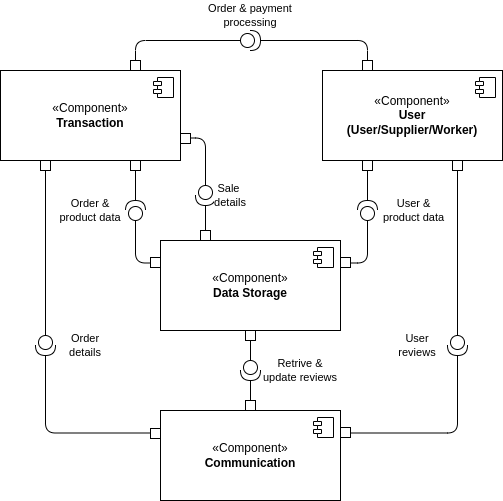

The diagram above was exported from draw.io. Its source (the exported page's mxGraphModel, read from the mxfile embedded in the PNG):
<mxGraphModel dx="3354" dy="1957" grid="1" gridSize="10" guides="1" tooltips="1" connect="1" arrows="1" fold="1" page="1" pageScale="1" pageWidth="3300" pageHeight="2339" background="#ffffff" math="0" shadow="0">
  <root>
    <mxCell id="0" />
    <mxCell id="1" parent="0" />
    <mxCell id="a6EgMTJtWNfJv9a7hAq4-1" value="«Component»&lt;br&gt;&lt;b&gt;Transaction&lt;/b&gt;" style="html=1;dropTarget=0;whiteSpace=wrap;" parent="1" vertex="1">
      <mxGeometry x="1220" y="590" width="180" height="90" as="geometry" />
    </mxCell>
    <mxCell id="a6EgMTJtWNfJv9a7hAq4-2" value="" style="shape=module;jettyWidth=8;jettyHeight=4;" parent="a6EgMTJtWNfJv9a7hAq4-1" vertex="1">
      <mxGeometry x="1" width="20" height="20" relative="1" as="geometry">
        <mxPoint x="-27" y="7" as="offset" />
      </mxGeometry>
    </mxCell>
    <mxCell id="a6EgMTJtWNfJv9a7hAq4-3" value="«Component»&lt;br&gt;&lt;b&gt;Data Storage&lt;/b&gt;" style="html=1;dropTarget=0;whiteSpace=wrap;" parent="1" vertex="1">
      <mxGeometry x="1380" y="760" width="180" height="90" as="geometry" />
    </mxCell>
    <mxCell id="a6EgMTJtWNfJv9a7hAq4-4" value="" style="shape=module;jettyWidth=8;jettyHeight=4;" parent="a6EgMTJtWNfJv9a7hAq4-3" vertex="1">
      <mxGeometry x="1" width="20" height="20" relative="1" as="geometry">
        <mxPoint x="-27" y="7" as="offset" />
      </mxGeometry>
    </mxCell>
    <mxCell id="a6EgMTJtWNfJv9a7hAq4-5" value="«Component»&lt;br&gt;&lt;b&gt;User&lt;/b&gt;&lt;div&gt;&lt;b&gt;(User/Supplier/Worker)&lt;/b&gt;&lt;/div&gt;" style="html=1;dropTarget=0;whiteSpace=wrap;" parent="1" vertex="1">
      <mxGeometry x="1542" y="590" width="180" height="90" as="geometry" />
    </mxCell>
    <mxCell id="a6EgMTJtWNfJv9a7hAq4-6" value="" style="shape=module;jettyWidth=8;jettyHeight=4;" parent="a6EgMTJtWNfJv9a7hAq4-5" vertex="1">
      <mxGeometry x="1" width="20" height="20" relative="1" as="geometry">
        <mxPoint x="-27" y="7" as="offset" />
      </mxGeometry>
    </mxCell>
    <mxCell id="a6EgMTJtWNfJv9a7hAq4-7" value="«Component»&lt;br&gt;&lt;b&gt;Communication&lt;/b&gt;" style="html=1;dropTarget=0;whiteSpace=wrap;" parent="1" vertex="1">
      <mxGeometry x="1380" y="930" width="180" height="90" as="geometry" />
    </mxCell>
    <mxCell id="a6EgMTJtWNfJv9a7hAq4-8" value="" style="shape=module;jettyWidth=8;jettyHeight=4;" parent="a6EgMTJtWNfJv9a7hAq4-7" vertex="1">
      <mxGeometry x="1" width="20" height="20" relative="1" as="geometry">
        <mxPoint x="-27" y="7" as="offset" />
      </mxGeometry>
    </mxCell>
    <mxCell id="a6EgMTJtWNfJv9a7hAq4-17" style="edgeStyle=orthogonalEdgeStyle;shape=connector;curved=0;rounded=1;orthogonalLoop=1;jettySize=auto;html=1;exitX=1;exitY=0.5;exitDx=0;exitDy=0;exitPerimeter=0;entryX=0.5;entryY=0;entryDx=0;entryDy=0;strokeColor=default;align=center;verticalAlign=middle;fontFamily=Helvetica;fontSize=11;fontColor=default;labelBackgroundColor=default;endArrow=none;endFill=0;" parent="1" source="a6EgMTJtWNfJv9a7hAq4-15" target="a6EgMTJtWNfJv9a7hAq4-7" edge="1">
      <mxGeometry relative="1" as="geometry" />
    </mxCell>
    <mxCell id="a6EgMTJtWNfJv9a7hAq4-18" style="edgeStyle=orthogonalEdgeStyle;shape=connector;curved=0;rounded=1;orthogonalLoop=1;jettySize=auto;html=1;exitX=0;exitY=0.5;exitDx=0;exitDy=0;exitPerimeter=0;entryX=0.5;entryY=1;entryDx=0;entryDy=0;strokeColor=default;align=center;verticalAlign=middle;fontFamily=Helvetica;fontSize=11;fontColor=default;labelBackgroundColor=default;endArrow=none;endFill=0;" parent="1" source="a6EgMTJtWNfJv9a7hAq4-15" target="a6EgMTJtWNfJv9a7hAq4-3" edge="1">
      <mxGeometry relative="1" as="geometry" />
    </mxCell>
    <mxCell id="a6EgMTJtWNfJv9a7hAq4-15" value="" style="shape=providedRequiredInterface;html=1;verticalLabelPosition=bottom;sketch=0;fontFamily=Helvetica;fontSize=11;fontColor=default;labelBackgroundColor=default;direction=south;" parent="1" vertex="1">
      <mxGeometry x="1460" y="880" width="20" height="20" as="geometry" />
    </mxCell>
    <mxCell id="a6EgMTJtWNfJv9a7hAq4-16" value="Retrive &amp;amp; update reviews" style="text;html=1;align=center;verticalAlign=middle;whiteSpace=wrap;rounded=0;fontFamily=Helvetica;fontSize=11;fontColor=default;labelBackgroundColor=default;" parent="1" vertex="1">
      <mxGeometry x="1480" y="875" width="80" height="30" as="geometry" />
    </mxCell>
    <mxCell id="a6EgMTJtWNfJv9a7hAq4-21" style="edgeStyle=orthogonalEdgeStyle;shape=connector;curved=0;rounded=1;orthogonalLoop=1;jettySize=auto;html=1;exitX=0;exitY=0.5;exitDx=0;exitDy=0;exitPerimeter=0;entryX=0;entryY=0.25;entryDx=0;entryDy=0;strokeColor=default;align=center;verticalAlign=middle;fontFamily=Helvetica;fontSize=11;fontColor=default;labelBackgroundColor=default;endArrow=none;endFill=0;" parent="1" source="a6EgMTJtWNfJv9a7hAq4-19" target="a6EgMTJtWNfJv9a7hAq4-3" edge="1">
      <mxGeometry relative="1" as="geometry" />
    </mxCell>
    <mxCell id="a6EgMTJtWNfJv9a7hAq4-19" value="" style="shape=providedRequiredInterface;html=1;verticalLabelPosition=bottom;sketch=0;fontFamily=Helvetica;fontSize=11;fontColor=default;labelBackgroundColor=default;direction=north;" parent="1" vertex="1">
      <mxGeometry x="1345" y="720" width="20" height="20" as="geometry" />
    </mxCell>
    <mxCell id="a6EgMTJtWNfJv9a7hAq4-20" style="edgeStyle=orthogonalEdgeStyle;shape=connector;curved=0;rounded=1;orthogonalLoop=1;jettySize=auto;html=1;exitX=0.75;exitY=1;exitDx=0;exitDy=0;entryX=1;entryY=0.5;entryDx=0;entryDy=0;entryPerimeter=0;strokeColor=default;align=center;verticalAlign=middle;fontFamily=Helvetica;fontSize=11;fontColor=default;labelBackgroundColor=default;endArrow=none;endFill=0;" parent="1" source="a6EgMTJtWNfJv9a7hAq4-1" target="a6EgMTJtWNfJv9a7hAq4-19" edge="1">
      <mxGeometry relative="1" as="geometry" />
    </mxCell>
    <mxCell id="a6EgMTJtWNfJv9a7hAq4-22" value="Order &amp;amp; product data" style="text;html=1;align=center;verticalAlign=middle;whiteSpace=wrap;rounded=0;fontFamily=Helvetica;fontSize=11;fontColor=default;labelBackgroundColor=default;" parent="1" vertex="1">
      <mxGeometry x="1275" y="715" width="70" height="30" as="geometry" />
    </mxCell>
    <mxCell id="a6EgMTJtWNfJv9a7hAq4-24" style="edgeStyle=orthogonalEdgeStyle;shape=connector;curved=0;rounded=1;orthogonalLoop=1;jettySize=auto;html=1;exitX=1;exitY=0.5;exitDx=0;exitDy=0;exitPerimeter=0;entryX=0.25;entryY=0;entryDx=0;entryDy=0;strokeColor=default;align=center;verticalAlign=middle;fontFamily=Helvetica;fontSize=11;fontColor=default;labelBackgroundColor=default;endArrow=none;endFill=0;" parent="1" source="a6EgMTJtWNfJv9a7hAq4-23" target="a6EgMTJtWNfJv9a7hAq4-3" edge="1">
      <mxGeometry relative="1" as="geometry" />
    </mxCell>
    <mxCell id="a6EgMTJtWNfJv9a7hAq4-25" style="edgeStyle=orthogonalEdgeStyle;shape=connector;curved=0;rounded=1;orthogonalLoop=1;jettySize=auto;html=1;exitX=0;exitY=0.5;exitDx=0;exitDy=0;exitPerimeter=0;entryX=1;entryY=0.75;entryDx=0;entryDy=0;strokeColor=default;align=center;verticalAlign=middle;fontFamily=Helvetica;fontSize=11;fontColor=default;labelBackgroundColor=default;endArrow=none;endFill=0;" parent="1" source="a6EgMTJtWNfJv9a7hAq4-23" target="a6EgMTJtWNfJv9a7hAq4-1" edge="1">
      <mxGeometry relative="1" as="geometry" />
    </mxCell>
    <mxCell id="a6EgMTJtWNfJv9a7hAq4-23" value="" style="shape=providedRequiredInterface;html=1;verticalLabelPosition=bottom;sketch=0;fontFamily=Helvetica;fontSize=11;fontColor=default;labelBackgroundColor=default;direction=south;" parent="1" vertex="1">
      <mxGeometry x="1415" y="705" width="20" height="20" as="geometry" />
    </mxCell>
    <mxCell id="a6EgMTJtWNfJv9a7hAq4-26" value="Sale&amp;nbsp;&lt;div&gt;details&lt;/div&gt;" style="text;html=1;align=center;verticalAlign=middle;whiteSpace=wrap;rounded=0;fontFamily=Helvetica;fontSize=11;fontColor=default;labelBackgroundColor=default;" parent="1" vertex="1">
      <mxGeometry x="1420" y="700" width="60" height="30" as="geometry" />
    </mxCell>
    <mxCell id="a6EgMTJtWNfJv9a7hAq4-28" style="edgeStyle=orthogonalEdgeStyle;shape=connector;curved=0;rounded=1;orthogonalLoop=1;jettySize=auto;html=1;exitX=0;exitY=0.5;exitDx=0;exitDy=0;exitPerimeter=0;entryX=1;entryY=0.25;entryDx=0;entryDy=0;strokeColor=default;align=center;verticalAlign=middle;fontFamily=Helvetica;fontSize=11;fontColor=default;labelBackgroundColor=default;endArrow=none;endFill=0;" parent="1" source="a6EgMTJtWNfJv9a7hAq4-27" target="a6EgMTJtWNfJv9a7hAq4-3" edge="1">
      <mxGeometry relative="1" as="geometry" />
    </mxCell>
    <mxCell id="a6EgMTJtWNfJv9a7hAq4-27" value="" style="shape=providedRequiredInterface;html=1;verticalLabelPosition=bottom;sketch=0;fontFamily=Helvetica;fontSize=11;fontColor=default;labelBackgroundColor=default;direction=north;" parent="1" vertex="1">
      <mxGeometry x="1577" y="720" width="20" height="20" as="geometry" />
    </mxCell>
    <mxCell id="a6EgMTJtWNfJv9a7hAq4-31" style="edgeStyle=orthogonalEdgeStyle;shape=connector;curved=0;rounded=1;orthogonalLoop=1;jettySize=auto;html=1;exitX=0.25;exitY=1;exitDx=0;exitDy=0;entryX=1;entryY=0.5;entryDx=0;entryDy=0;entryPerimeter=0;strokeColor=default;align=center;verticalAlign=middle;fontFamily=Helvetica;fontSize=11;fontColor=default;labelBackgroundColor=default;endArrow=none;endFill=0;" parent="1" source="a6EgMTJtWNfJv9a7hAq4-5" target="a6EgMTJtWNfJv9a7hAq4-27" edge="1">
      <mxGeometry relative="1" as="geometry" />
    </mxCell>
    <mxCell id="a6EgMTJtWNfJv9a7hAq4-32" value="User &amp;amp; product data" style="text;html=1;align=center;verticalAlign=middle;whiteSpace=wrap;rounded=0;fontFamily=Helvetica;fontSize=11;fontColor=default;labelBackgroundColor=default;" parent="1" vertex="1">
      <mxGeometry x="1597" y="715" width="73" height="30" as="geometry" />
    </mxCell>
    <mxCell id="a6EgMTJtWNfJv9a7hAq4-35" style="edgeStyle=orthogonalEdgeStyle;shape=connector;curved=0;rounded=1;orthogonalLoop=1;jettySize=auto;html=1;exitX=0;exitY=0.5;exitDx=0;exitDy=0;exitPerimeter=0;entryX=0.25;entryY=1;entryDx=0;entryDy=0;strokeColor=default;align=center;verticalAlign=middle;fontFamily=Helvetica;fontSize=11;fontColor=default;labelBackgroundColor=default;endArrow=none;endFill=0;" parent="1" source="a6EgMTJtWNfJv9a7hAq4-33" target="a6EgMTJtWNfJv9a7hAq4-1" edge="1">
      <mxGeometry relative="1" as="geometry" />
    </mxCell>
    <mxCell id="a6EgMTJtWNfJv9a7hAq4-33" value="" style="shape=providedRequiredInterface;html=1;verticalLabelPosition=bottom;sketch=0;fontFamily=Helvetica;fontSize=11;fontColor=default;labelBackgroundColor=default;direction=south;" parent="1" vertex="1">
      <mxGeometry x="1255" y="855" width="20" height="20" as="geometry" />
    </mxCell>
    <mxCell id="a6EgMTJtWNfJv9a7hAq4-34" style="edgeStyle=orthogonalEdgeStyle;shape=connector;curved=0;rounded=1;orthogonalLoop=1;jettySize=auto;html=1;exitX=0;exitY=0.25;exitDx=0;exitDy=0;entryX=1;entryY=0.5;entryDx=0;entryDy=0;entryPerimeter=0;strokeColor=default;align=center;verticalAlign=middle;fontFamily=Helvetica;fontSize=11;fontColor=default;labelBackgroundColor=default;endArrow=none;endFill=0;" parent="1" source="a6EgMTJtWNfJv9a7hAq4-7" target="a6EgMTJtWNfJv9a7hAq4-33" edge="1">
      <mxGeometry relative="1" as="geometry" />
    </mxCell>
    <mxCell id="a6EgMTJtWNfJv9a7hAq4-36" value="Order details" style="text;html=1;align=center;verticalAlign=middle;whiteSpace=wrap;rounded=0;fontFamily=Helvetica;fontSize=11;fontColor=default;labelBackgroundColor=default;" parent="1" vertex="1">
      <mxGeometry x="1275" y="850" width="60" height="30" as="geometry" />
    </mxCell>
    <mxCell id="a6EgMTJtWNfJv9a7hAq4-39" style="edgeStyle=orthogonalEdgeStyle;shape=connector;curved=0;rounded=1;orthogonalLoop=1;jettySize=auto;html=1;exitX=1;exitY=0.5;exitDx=0;exitDy=0;exitPerimeter=0;entryX=1;entryY=0.25;entryDx=0;entryDy=0;strokeColor=default;align=center;verticalAlign=middle;fontFamily=Helvetica;fontSize=11;fontColor=default;labelBackgroundColor=default;endArrow=none;endFill=0;" parent="1" source="a6EgMTJtWNfJv9a7hAq4-37" target="a6EgMTJtWNfJv9a7hAq4-7" edge="1">
      <mxGeometry relative="1" as="geometry" />
    </mxCell>
    <mxCell id="a6EgMTJtWNfJv9a7hAq4-37" value="" style="shape=providedRequiredInterface;html=1;verticalLabelPosition=bottom;sketch=0;fontFamily=Helvetica;fontSize=11;fontColor=default;labelBackgroundColor=default;direction=south;" parent="1" vertex="1">
      <mxGeometry x="1667" y="855" width="20" height="20" as="geometry" />
    </mxCell>
    <mxCell id="a6EgMTJtWNfJv9a7hAq4-38" style="edgeStyle=orthogonalEdgeStyle;shape=connector;curved=0;rounded=1;orthogonalLoop=1;jettySize=auto;html=1;exitX=0.75;exitY=1;exitDx=0;exitDy=0;entryX=0;entryY=0.5;entryDx=0;entryDy=0;entryPerimeter=0;strokeColor=default;align=center;verticalAlign=middle;fontFamily=Helvetica;fontSize=11;fontColor=default;labelBackgroundColor=default;endArrow=none;endFill=0;" parent="1" source="a6EgMTJtWNfJv9a7hAq4-5" target="a6EgMTJtWNfJv9a7hAq4-37" edge="1">
      <mxGeometry relative="1" as="geometry" />
    </mxCell>
    <mxCell id="a6EgMTJtWNfJv9a7hAq4-40" value="User reviews" style="text;html=1;align=center;verticalAlign=middle;whiteSpace=wrap;rounded=0;fontFamily=Helvetica;fontSize=11;fontColor=default;labelBackgroundColor=default;" parent="1" vertex="1">
      <mxGeometry x="1607" y="850" width="60" height="30" as="geometry" />
    </mxCell>
    <mxCell id="a6EgMTJtWNfJv9a7hAq4-47" style="edgeStyle=orthogonalEdgeStyle;shape=connector;curved=0;rounded=1;orthogonalLoop=1;jettySize=auto;html=1;exitX=1;exitY=0.5;exitDx=0;exitDy=0;exitPerimeter=0;entryX=0.25;entryY=0;entryDx=0;entryDy=0;strokeColor=default;align=center;verticalAlign=middle;fontFamily=Helvetica;fontSize=11;fontColor=default;labelBackgroundColor=default;endArrow=none;endFill=0;" parent="1" source="a6EgMTJtWNfJv9a7hAq4-46" target="a6EgMTJtWNfJv9a7hAq4-5" edge="1">
      <mxGeometry relative="1" as="geometry" />
    </mxCell>
    <mxCell id="a6EgMTJtWNfJv9a7hAq4-48" style="edgeStyle=orthogonalEdgeStyle;shape=connector;curved=0;rounded=1;orthogonalLoop=1;jettySize=auto;html=1;exitX=0;exitY=0.5;exitDx=0;exitDy=0;exitPerimeter=0;entryX=0.75;entryY=0;entryDx=0;entryDy=0;strokeColor=default;align=center;verticalAlign=middle;fontFamily=Helvetica;fontSize=11;fontColor=default;labelBackgroundColor=default;endArrow=none;endFill=0;" parent="1" source="a6EgMTJtWNfJv9a7hAq4-46" target="a6EgMTJtWNfJv9a7hAq4-1" edge="1">
      <mxGeometry relative="1" as="geometry" />
    </mxCell>
    <mxCell id="a6EgMTJtWNfJv9a7hAq4-46" value="" style="shape=providedRequiredInterface;html=1;verticalLabelPosition=bottom;sketch=0;fontFamily=Helvetica;fontSize=11;fontColor=default;labelBackgroundColor=default;" parent="1" vertex="1">
      <mxGeometry x="1460" y="550" width="20" height="20" as="geometry" />
    </mxCell>
    <mxCell id="a6EgMTJtWNfJv9a7hAq4-49" value="Order &amp;amp; payment processing" style="text;html=1;align=center;verticalAlign=middle;whiteSpace=wrap;rounded=0;fontFamily=Helvetica;fontSize=11;fontColor=default;labelBackgroundColor=default;" parent="1" vertex="1">
      <mxGeometry x="1425" y="520" width="90" height="30" as="geometry" />
    </mxCell>
    <mxCell id="a6EgMTJtWNfJv9a7hAq4-51" value="" style="html=1;whiteSpace=wrap;fontFamily=Helvetica;fontSize=11;fontColor=default;labelBackgroundColor=default;" parent="1" vertex="1">
      <mxGeometry x="1560" y="947" width="10" height="10" as="geometry" />
    </mxCell>
    <mxCell id="a6EgMTJtWNfJv9a7hAq4-52" value="" style="html=1;whiteSpace=wrap;fontFamily=Helvetica;fontSize=11;fontColor=default;labelBackgroundColor=default;" parent="1" vertex="1">
      <mxGeometry x="1672" y="680" width="10" height="10" as="geometry" />
    </mxCell>
    <mxCell id="a6EgMTJtWNfJv9a7hAq4-54" value="" style="html=1;whiteSpace=wrap;fontFamily=Helvetica;fontSize=11;fontColor=default;labelBackgroundColor=default;" parent="1" vertex="1">
      <mxGeometry x="1582" y="580" width="10" height="10" as="geometry" />
    </mxCell>
    <mxCell id="a6EgMTJtWNfJv9a7hAq4-57" value="" style="html=1;whiteSpace=wrap;fontFamily=Helvetica;fontSize=11;fontColor=default;labelBackgroundColor=default;" parent="1" vertex="1">
      <mxGeometry x="1582" y="680" width="10" height="10" as="geometry" />
    </mxCell>
    <mxCell id="a6EgMTJtWNfJv9a7hAq4-59" value="" style="html=1;whiteSpace=wrap;fontFamily=Helvetica;fontSize=11;fontColor=default;labelBackgroundColor=default;" parent="1" vertex="1">
      <mxGeometry x="1560" y="777" width="10" height="10" as="geometry" />
    </mxCell>
    <mxCell id="a6EgMTJtWNfJv9a7hAq4-60" value="" style="html=1;whiteSpace=wrap;fontFamily=Helvetica;fontSize=11;fontColor=default;labelBackgroundColor=default;" parent="1" vertex="1">
      <mxGeometry x="1465" y="920" width="10" height="10" as="geometry" />
    </mxCell>
    <mxCell id="a6EgMTJtWNfJv9a7hAq4-61" value="" style="html=1;whiteSpace=wrap;fontFamily=Helvetica;fontSize=11;fontColor=default;labelBackgroundColor=default;" parent="1" vertex="1">
      <mxGeometry x="1370" y="948" width="10" height="10" as="geometry" />
    </mxCell>
    <mxCell id="a6EgMTJtWNfJv9a7hAq4-62" value="" style="html=1;whiteSpace=wrap;fontFamily=Helvetica;fontSize=11;fontColor=default;labelBackgroundColor=default;" parent="1" vertex="1">
      <mxGeometry x="1400" y="653" width="10" height="10" as="geometry" />
    </mxCell>
    <mxCell id="a6EgMTJtWNfJv9a7hAq4-63" value="" style="html=1;whiteSpace=wrap;fontFamily=Helvetica;fontSize=11;fontColor=default;labelBackgroundColor=default;" parent="1" vertex="1">
      <mxGeometry x="1420" y="750" width="10" height="10" as="geometry" />
    </mxCell>
    <mxCell id="a6EgMTJtWNfJv9a7hAq4-64" value="" style="html=1;whiteSpace=wrap;fontFamily=Helvetica;fontSize=11;fontColor=default;labelBackgroundColor=default;" parent="1" vertex="1">
      <mxGeometry x="1370" y="777" width="10" height="10" as="geometry" />
    </mxCell>
    <mxCell id="a6EgMTJtWNfJv9a7hAq4-65" value="" style="html=1;whiteSpace=wrap;fontFamily=Helvetica;fontSize=11;fontColor=default;labelBackgroundColor=default;" parent="1" vertex="1">
      <mxGeometry x="1350" y="680" width="10" height="10" as="geometry" />
    </mxCell>
    <mxCell id="a6EgMTJtWNfJv9a7hAq4-66" value="" style="html=1;whiteSpace=wrap;fontFamily=Helvetica;fontSize=11;fontColor=default;labelBackgroundColor=default;" parent="1" vertex="1">
      <mxGeometry x="1350" y="580" width="10" height="10" as="geometry" />
    </mxCell>
    <mxCell id="a6EgMTJtWNfJv9a7hAq4-68" value="" style="html=1;whiteSpace=wrap;fontFamily=Helvetica;fontSize=11;fontColor=default;labelBackgroundColor=default;" parent="1" vertex="1">
      <mxGeometry x="1260" y="680" width="10" height="10" as="geometry" />
    </mxCell>
    <mxCell id="a6EgMTJtWNfJv9a7hAq4-69" value="" style="html=1;whiteSpace=wrap;fontFamily=Helvetica;fontSize=11;fontColor=default;labelBackgroundColor=default;" parent="1" vertex="1">
      <mxGeometry x="1465" y="850" width="10" height="10" as="geometry" />
    </mxCell>
  </root>
</mxGraphModel>